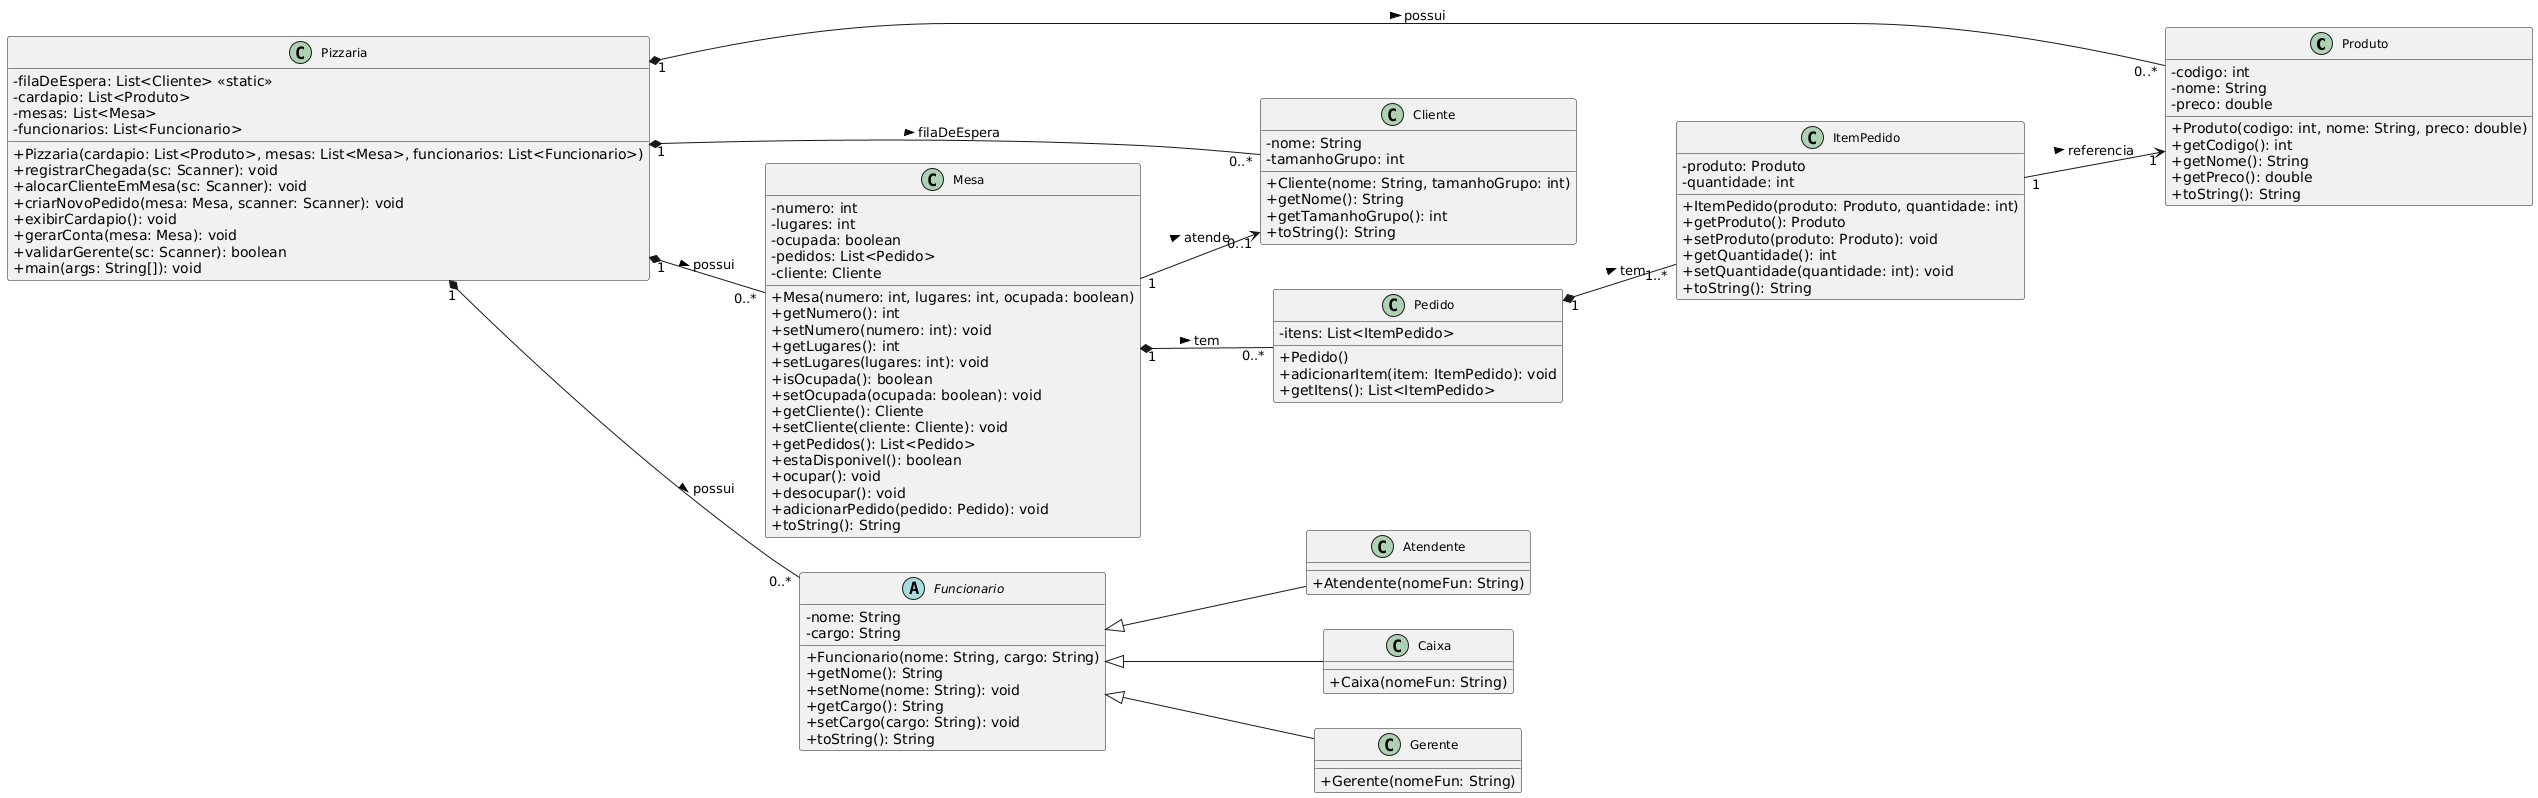

The diagram above was rendered by PlantUML. Its source (embedded in the PNG):
@startuml
skinparam classAttributeIconSize 0
skinparam classFontName Arial
skinparam classFontSize 12
skinparam classFontStyle normal

' Remove os ícones dentro das classes (C, A)
skinparam class {
  stereotypeFontSize 0
  stereotypeFontColor transparent
}

' Melhor organização para evitar distorção
left to right direction

' Classe Produto
class Produto {
  - codigo: int
  - nome: String
  - preco: double
  + Produto(codigo: int, nome: String, preco: double)
  + getCodigo(): int
  + getNome(): String
  + getPreco(): double
  + toString(): String
}

' Classe ItemPedido
class ItemPedido {
  - produto: Produto
  - quantidade: int
  + ItemPedido(produto: Produto, quantidade: int)
  + getProduto(): Produto
  + setProduto(produto: Produto): void
  + getQuantidade(): int
  + setQuantidade(quantidade: int): void
  + toString(): String
}

' Classe Pedido
class Pedido {
  - itens: List<ItemPedido>
  + Pedido()
  + adicionarItem(item: ItemPedido): void
  + getItens(): List<ItemPedido>
}

' Classe Cliente
class Cliente {
  - nome: String
  - tamanhoGrupo: int
  + Cliente(nome: String, tamanhoGrupo: int)
  + getNome(): String
  + getTamanhoGrupo(): int
  + toString(): String
}

' Classe Mesa
class Mesa {
  - numero: int
  - lugares: int
  - ocupada: boolean
  - pedidos: List<Pedido>
  - cliente: Cliente
  + Mesa(numero: int, lugares: int, ocupada: boolean)
  + getNumero(): int
  + setNumero(numero: int): void
  + getLugares(): int
  + setLugares(lugares: int): void
  + isOcupada(): boolean
  + setOcupada(ocupada: boolean): void
  + getCliente(): Cliente
  + setCliente(cliente: Cliente): void
  + getPedidos(): List<Pedido>
  + estaDisponivel(): boolean
  + ocupar(): void
  + desocupar(): void
  + adicionarPedido(pedido: Pedido): void
  + toString(): String
}

' Classe abstrata Funcionario
abstract class Funcionario {
  - nome: String
  - cargo: String
  + Funcionario(nome: String, cargo: String)
  + getNome(): String
  + setNome(nome: String): void
  + getCargo(): String
  + setCargo(cargo: String): void
  + toString(): String
}

class Atendente {
  + Atendente(nomeFun: String)
}

class Caixa {
  + Caixa(nomeFun: String)
}

class Gerente {
  + Gerente(nomeFun: String)
}

' Classe Pizzaria
class Pizzaria {
  - filaDeEspera: List<Cliente> <<static>>
  - cardapio: List<Produto>
  - mesas: List<Mesa>
  - funcionarios: List<Funcionario>
  + Pizzaria(cardapio: List<Produto>, mesas: List<Mesa>, funcionarios: List<Funcionario>)
  + registrarChegada(sc: Scanner): void
  + alocarClienteEmMesa(sc: Scanner): void
  + criarNovoPedido(mesa: Mesa, scanner: Scanner): void
  + exibirCardapio(): void
  + gerarConta(mesa: Mesa): void
  + validarGerente(sc: Scanner): boolean
  + main(args: String[]): void
}

' Herança
Funcionario <|-- Atendente
Funcionario <|-- Caixa
Funcionario <|-- Gerente

' Associações com cardinalidades

Pizzaria "1" *-- "0..*" Mesa : possui >
Pizzaria "1" *-- "0..*" Produto : possui >
Pizzaria "1" *-- "0..*" Funcionario : possui >
Pizzaria "1" *-- "0..*" Cliente : filaDeEspera >

Mesa "1" *-- "0..*" Pedido : tem >
Pedido "1" *-- "1..*" ItemPedido : tem >
ItemPedido "1" --> "1" Produto : referencia >

Mesa "1" --> "0..1" Cliente : atende >
@enduml